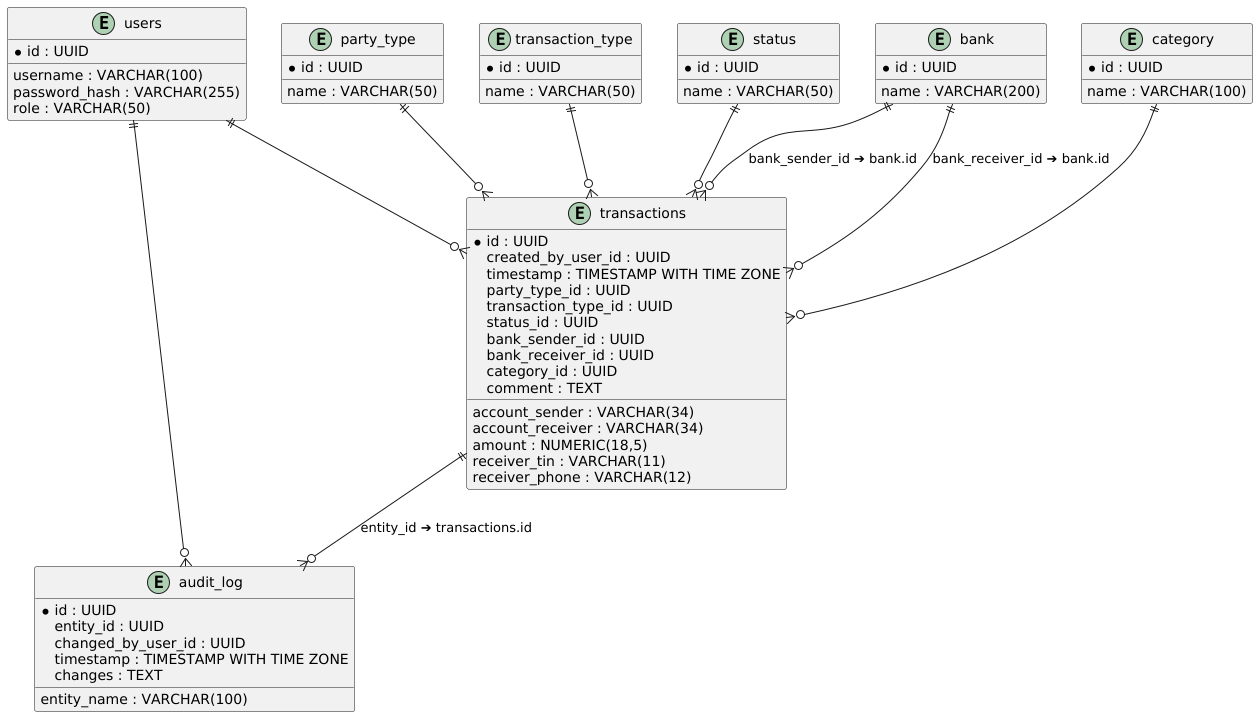

The diagram above was rendered by PlantUML. Its source (embedded in the PNG):
@startuml
'skinparam linetype ortho
skinparam defaultFontName Arial

entity "users" as users {
  * id : UUID
    username : VARCHAR(100)
    password_hash : VARCHAR(255)
    role : VARCHAR(50)
}

entity "party_type" as party_type {
  * id : UUID
    name : VARCHAR(50)
}

entity "transaction_type" as transaction_type {
  * id : UUID
    name : VARCHAR(50)
}

entity "status" as status {
  * id : UUID
    name : VARCHAR(50)
}

entity "bank" as bank {
  * id : UUID
    name : VARCHAR(200)
}

entity "category" as category {
  * id : UUID
    name : VARCHAR(100)
}

entity "transactions" as transactions {
  * id : UUID
    created_by_user_id : UUID
    timestamp : TIMESTAMP WITH TIME ZONE
    party_type_id : UUID
    transaction_type_id : UUID
    status_id : UUID
    bank_sender_id : UUID
    account_sender : VARCHAR(34)
    bank_receiver_id : UUID
    account_receiver : VARCHAR(34)
    category_id : UUID
    amount : NUMERIC(18,5)
    receiver_tin : VARCHAR(11)
    receiver_phone : VARCHAR(12)
    comment : TEXT
}

entity "audit_log" as audit_log {
  * id : UUID
    entity_name : VARCHAR(100)
    entity_id : UUID
    changed_by_user_id : UUID
    timestamp : TIMESTAMP WITH TIME ZONE
    changes : TEXT
}

' Relationships
users          ||--o{ transactions       
party_type     ||--o{ transactions       
transaction_type ||--o{ transactions     
status         ||--o{ transactions       
bank           ||--o{ transactions       : "bank_sender_id ➔ bank.id"
bank           ||--o{ transactions       : "bank_receiver_id ➔ bank.id"
category       ||--o{ transactions       
transactions   ||--o{ audit_log          : "entity_id ➔ transactions.id"
users          ||--o{ audit_log          
@enduml